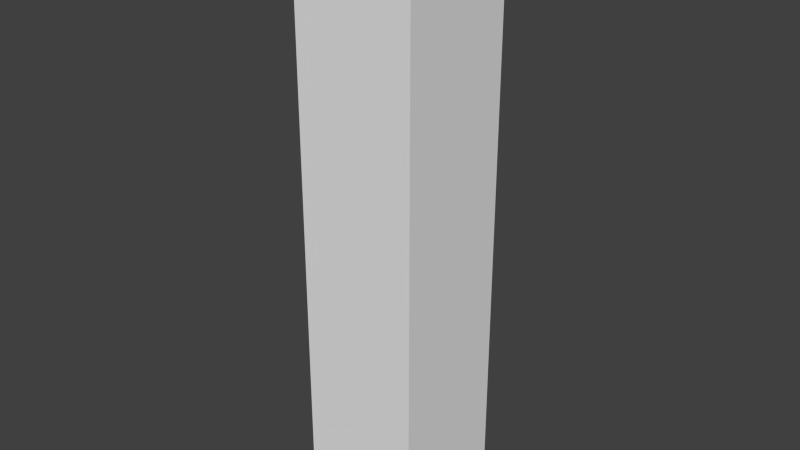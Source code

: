 # Source: room.blend  (saved by Blender 2.69.0; exported with 4.5.12 LTS)
import bpy
from mathutils import Matrix  # noqa: F401  (used for matrix-valued properties, if any)

bpy.ops.wm.read_factory_settings(use_empty=True)
scene = bpy.context.scene
scene.name = 'Scene'

# ---- collections
col_collection_1 = bpy.data.collections.new('Collection 1'); scene.collection.children.link(col_collection_1)

# ---- materials (node trees are filled in below, after node groups)
mat_material = bpy.data.materials.new('Material')
mat_material.alpha_threshold = 0.0
mat_material.use_transparent_shadow = False
mat_material.roughness = 0.5
mat_material.line_color = (0.0, 0.0, 0.0, 1.0)

# ---- material node trees

# ---- world
world_world = bpy.data.worlds.new('World'); scene.world = world_world
world_world.color = (0.05088, 0.05088, 0.05088)
world_world.use_sun_shadow = False
world_world.sun_shadow_jitter_overblur = 0.0
world_world.cycles.sampling_method = 'MANUAL'
world_world.cycles.sample_map_resolution = 256

# ---- meshes
me_cube = bpy.data.meshes.new('Cube')
me_cube.from_pydata([(3.516, 3.516, -17.09), (3.516, -3.516, -17.09), (-3.516, -3.516, -17.09), (-3.516, 3.516, -17.09), (3.516, 3.516, 17.09), (3.516, -3.516, 17.09), (-3.516, -3.516, 17.09), (-3.516, 3.516, 17.09)], [], [(0, 3, 2, 1), (0, 1, 5, 4), (1, 2, 6, 5), (2, 3, 7, 6), (4, 7, 3, 0)])
_uv = me_cube.uv_layers.new(name='UVMap')
_uv.uv.foreach_set('vector', [0.0001541, 0.0001541, 0.1707, 0.0001542, 0.1707, 0.1707, 0.0001541, 0.1707, 0.1707, 0.1707, 0.3413, 0.1707, 0.3413, 0.9998, 0.1707, 0.9998, 0.0001541, 0.1707, 0.1707, 0.1707, 0.1707, 0.9998, 0.0001543, 0.9998, 0.5125, 0.1707, 0.6831, 0.1707, 0.6831, 0.9998, 0.5125, 0.9998, 0.5122, 0.9998, 0.3416, 0.9998, 0.3416, 0.1707, 0.5122, 0.1707])
me_cube.materials.append(mat_material)
me_cube.use_remesh_preserve_volume = False
me_cube.use_remesh_preserve_attributes = False
me_cube.use_mirror_vertex_groups = False
me_cube.update()

# ---- objects
ob_cube = bpy.data.objects.new('Cube', me_cube)

# ---- transforms, parenting, visibility, modifiers, constraints
ob_cube.location = (0.0, 0.0, 0.0)
ob_cube.lock_rotations_4d = False
ob_cube.empty_display_type = 'ARROWS'
ob_cube.lineart.crease_threshold = 0.0

# ---- collection membership
col_collection_1.objects.link(ob_cube)

# ---- scene / render settings (as saved in the file)
scene.frame_start = 1; scene.frame_end = 250; scene.frame_set(1)
scene.render.engine = 'BLENDER_EEVEE_NEXT'
scene.render.image_settings.compression = 90
scene.render.resolution_percentage = 50
scene.render.dither_intensity = 0.0
scene.cycles.use_denoising = False
scene.cycles.samples = 10
scene.cycles.sampling_pattern = 'TABULATED_SOBOL'
scene.cycles.light_sampling_threshold = 0.0
scene.cycles.use_adaptive_sampling = False
scene.cycles.use_light_tree = False
scene.cycles.blur_glossy = 0.0
scene.cycles.volume_bounces = 1
scene.cycles.pixel_filter_type = 'GAUSSIAN'
scene.cycles.sample_clamp_indirect = 0.0
scene.view_settings.view_transform = 'Standard'
bpy.context.view_layer.update()

# ---- added for rendering (the .blend has no active camera and no usable light): camera, sun
cam_auto = bpy.data.cameras.new('AutoCamera')
cam_auto.lens = 50.0
cam_auto.sensor_width = 36.0
cam_auto.clip_end = 1000.0
ob_auto_camera = bpy.data.objects.new('AutoCamera', cam_auto)
scene.collection.objects.link(ob_auto_camera)
ob_auto_camera.location = (32.9393, -39.5271, 26.3514)
ob_auto_camera.rotation_euler = (1.09748, -7.21219e-08, 0.694738)
scene.camera = ob_auto_camera
light_auto_sun = bpy.data.lights.new('AutoSun', 'SUN')
light_auto_sun.energy = 3.0
light_auto_sun.angle = 0.0523599
ob_auto_sun = bpy.data.objects.new('AutoSun', light_auto_sun)
scene.collection.objects.link(ob_auto_sun)
ob_auto_sun.rotation_euler = (0.872665, 0.174533, 0.523599)
bpy.context.view_layer.update()
